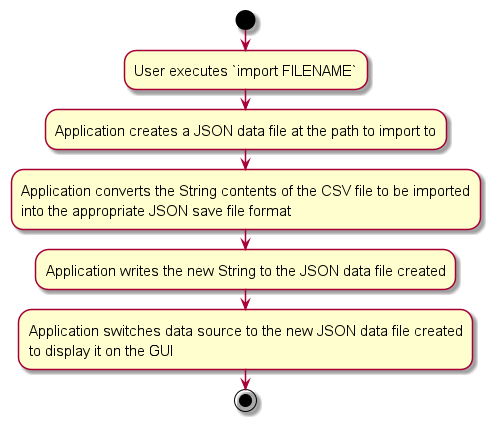

The diagram above was rendered by PlantUML. Its source (embedded in the PNG):
@startuml
skin rose
skinparam ActivityFontSize 15
skinparam ArrowFontSize 12
start
:User executes `import FILENAME`;
:Application creates a JSON data file at the path to import to;
:Application converts the String contents of the CSV file to be imported
into the appropriate JSON save file format;
:Application writes the new String to the JSON data file created;
:Application switches data source to the new JSON data file created
to display it on the GUI;
stop
@enduml